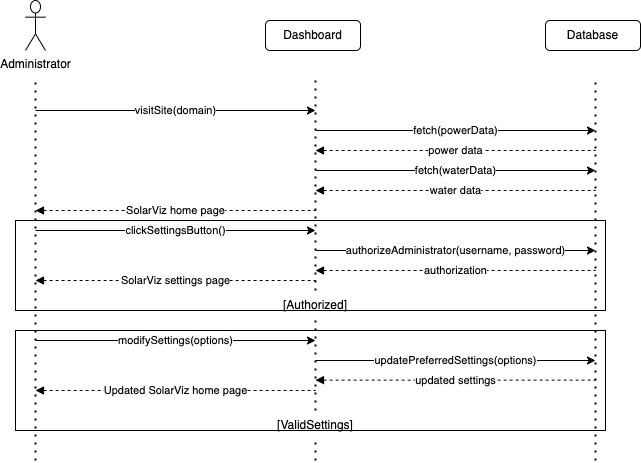

The diagram above was exported from draw.io. Its source (the exported page's mxGraphModel, read from the mxfile embedded in the PNG):
<mxGraphModel dx="1062" dy="672" grid="1" gridSize="10" guides="1" tooltips="1" connect="1" arrows="1" fold="1" page="1" pageScale="1" pageWidth="850" pageHeight="1100" math="0" shadow="0">
  <root>
    <mxCell id="0" />
    <mxCell id="1" parent="0" />
    <mxCell id="3jBgXZNQN0rUINEwIzim-24" value="" style="rounded=0;whiteSpace=wrap;html=1;" vertex="1" parent="1">
      <mxGeometry x="100" y="320" width="590" height="90" as="geometry" />
    </mxCell>
    <mxCell id="3jBgXZNQN0rUINEwIzim-18" value="" style="rounded=0;whiteSpace=wrap;html=1;align=left;" vertex="1" parent="1">
      <mxGeometry x="100" y="430" width="590" height="100" as="geometry" />
    </mxCell>
    <mxCell id="3jBgXZNQN0rUINEwIzim-1" value="Administrator" style="shape=umlActor;verticalLabelPosition=bottom;verticalAlign=top;html=1;outlineConnect=0;" vertex="1" parent="1">
      <mxGeometry x="110" y="100" width="20" height="50" as="geometry" />
    </mxCell>
    <mxCell id="3jBgXZNQN0rUINEwIzim-3" value="" style="endArrow=none;dashed=1;html=1;dashPattern=1 3;strokeWidth=2;rounded=0;" edge="1" parent="1">
      <mxGeometry width="50" height="50" relative="1" as="geometry">
        <mxPoint x="120" y="560" as="sourcePoint" />
        <mxPoint x="120" y="180" as="targetPoint" />
      </mxGeometry>
    </mxCell>
    <mxCell id="3jBgXZNQN0rUINEwIzim-4" value="Dashboard" style="rounded=1;whiteSpace=wrap;html=1;" vertex="1" parent="1">
      <mxGeometry x="350" y="120" width="95" height="30" as="geometry" />
    </mxCell>
    <mxCell id="3jBgXZNQN0rUINEwIzim-6" value="" style="endArrow=none;dashed=1;html=1;dashPattern=1 3;strokeWidth=2;rounded=0;" edge="1" parent="1" source="3jBgXZNQN0rUINEwIzim-25">
      <mxGeometry width="50" height="50" relative="1" as="geometry">
        <mxPoint x="400" y="500" as="sourcePoint" />
        <mxPoint x="400" y="180" as="targetPoint" />
      </mxGeometry>
    </mxCell>
    <mxCell id="3jBgXZNQN0rUINEwIzim-7" value="" style="endArrow=none;dashed=1;html=1;dashPattern=1 3;strokeWidth=2;rounded=0;" edge="1" parent="1">
      <mxGeometry width="50" height="50" relative="1" as="geometry">
        <mxPoint x="680" y="560" as="sourcePoint" />
        <mxPoint x="680" y="180" as="targetPoint" />
      </mxGeometry>
    </mxCell>
    <mxCell id="3jBgXZNQN0rUINEwIzim-8" value="Database" style="rounded=1;whiteSpace=wrap;html=1;" vertex="1" parent="1">
      <mxGeometry x="630" y="120" width="95" height="30" as="geometry" />
    </mxCell>
    <mxCell id="3jBgXZNQN0rUINEwIzim-9" value="visitSite(domain)" style="endArrow=classic;html=1;rounded=0;" edge="1" parent="1">
      <mxGeometry width="50" height="50" relative="1" as="geometry">
        <mxPoint x="120" y="210" as="sourcePoint" />
        <mxPoint x="400" y="210" as="targetPoint" />
      </mxGeometry>
    </mxCell>
    <mxCell id="3jBgXZNQN0rUINEwIzim-10" value="fetch(powerData)" style="endArrow=classic;html=1;rounded=0;" edge="1" parent="1">
      <mxGeometry width="50" height="50" relative="1" as="geometry">
        <mxPoint x="400" y="230" as="sourcePoint" />
        <mxPoint x="680" y="230" as="targetPoint" />
      </mxGeometry>
    </mxCell>
    <mxCell id="3jBgXZNQN0rUINEwIzim-11" value="power data" style="endArrow=none;dashed=1;html=1;rounded=0;startArrow=block;startFill=1;" edge="1" parent="1">
      <mxGeometry width="50" height="50" relative="1" as="geometry">
        <mxPoint x="400" y="250" as="sourcePoint" />
        <mxPoint x="680" y="250" as="targetPoint" />
      </mxGeometry>
    </mxCell>
    <mxCell id="3jBgXZNQN0rUINEwIzim-12" value="fetch(waterData)" style="endArrow=classic;html=1;rounded=0;" edge="1" parent="1">
      <mxGeometry width="50" height="50" relative="1" as="geometry">
        <mxPoint x="400" y="270" as="sourcePoint" />
        <mxPoint x="680" y="270" as="targetPoint" />
      </mxGeometry>
    </mxCell>
    <mxCell id="3jBgXZNQN0rUINEwIzim-13" value="water data" style="endArrow=none;dashed=1;html=1;rounded=0;startArrow=block;startFill=1;" edge="1" parent="1">
      <mxGeometry width="50" height="50" relative="1" as="geometry">
        <mxPoint x="400" y="290" as="sourcePoint" />
        <mxPoint x="680" y="290" as="targetPoint" />
      </mxGeometry>
    </mxCell>
    <mxCell id="3jBgXZNQN0rUINEwIzim-14" value="SolarViz home page" style="endArrow=none;dashed=1;html=1;rounded=0;startArrow=block;startFill=1;" edge="1" parent="1">
      <mxGeometry width="50" height="50" relative="1" as="geometry">
        <mxPoint x="120" y="310" as="sourcePoint" />
        <mxPoint x="400" y="310" as="targetPoint" />
      </mxGeometry>
    </mxCell>
    <mxCell id="3jBgXZNQN0rUINEwIzim-15" value="clickSettingsButton()" style="endArrow=classic;html=1;rounded=0;" edge="1" parent="1">
      <mxGeometry width="50" height="50" relative="1" as="geometry">
        <mxPoint x="120" y="330" as="sourcePoint" />
        <mxPoint x="400" y="330" as="targetPoint" />
      </mxGeometry>
    </mxCell>
    <mxCell id="3jBgXZNQN0rUINEwIzim-16" value="SolarViz settings page" style="endArrow=none;dashed=1;html=1;rounded=0;startArrow=block;startFill=1;" edge="1" parent="1">
      <mxGeometry width="50" height="50" relative="1" as="geometry">
        <mxPoint x="120" y="380" as="sourcePoint" />
        <mxPoint x="400" y="380" as="targetPoint" />
      </mxGeometry>
    </mxCell>
    <mxCell id="3jBgXZNQN0rUINEwIzim-17" value="modifySettings(options)" style="endArrow=classic;html=1;rounded=0;" edge="1" parent="1">
      <mxGeometry width="50" height="50" relative="1" as="geometry">
        <mxPoint x="120" y="440" as="sourcePoint" />
        <mxPoint x="400" y="440" as="targetPoint" />
      </mxGeometry>
    </mxCell>
    <mxCell id="3jBgXZNQN0rUINEwIzim-21" value="Updated SolarViz home page" style="endArrow=none;dashed=1;html=1;rounded=0;startArrow=block;startFill=1;" edge="1" parent="1">
      <mxGeometry width="50" height="50" relative="1" as="geometry">
        <mxPoint x="120" y="490" as="sourcePoint" />
        <mxPoint x="400" y="490" as="targetPoint" />
      </mxGeometry>
    </mxCell>
    <mxCell id="3jBgXZNQN0rUINEwIzim-22" value="authorizeAdministrator(username, password)" style="endArrow=classic;html=1;rounded=0;" edge="1" parent="1">
      <mxGeometry width="50" height="50" relative="1" as="geometry">
        <mxPoint x="400" y="350" as="sourcePoint" />
        <mxPoint x="680" y="350" as="targetPoint" />
      </mxGeometry>
    </mxCell>
    <mxCell id="3jBgXZNQN0rUINEwIzim-23" value="authorization" style="endArrow=none;dashed=1;html=1;rounded=0;startArrow=block;startFill=1;" edge="1" parent="1">
      <mxGeometry width="50" height="50" relative="1" as="geometry">
        <mxPoint x="400" y="370" as="sourcePoint" />
        <mxPoint x="680" y="370" as="targetPoint" />
      </mxGeometry>
    </mxCell>
    <mxCell id="3jBgXZNQN0rUINEwIzim-26" value="" style="endArrow=none;dashed=1;html=1;dashPattern=1 3;strokeWidth=2;rounded=0;" edge="1" parent="1" source="3jBgXZNQN0rUINEwIzim-19" target="3jBgXZNQN0rUINEwIzim-25">
      <mxGeometry width="50" height="50" relative="1" as="geometry">
        <mxPoint x="400" y="560" as="sourcePoint" />
        <mxPoint x="400" y="180" as="targetPoint" />
      </mxGeometry>
    </mxCell>
    <mxCell id="3jBgXZNQN0rUINEwIzim-25" value="[Authorized]" style="text;html=1;strokeColor=none;fillColor=none;align=center;verticalAlign=middle;whiteSpace=wrap;rounded=0;" vertex="1" parent="1">
      <mxGeometry x="370" y="390" width="60" height="30" as="geometry" />
    </mxCell>
    <mxCell id="3jBgXZNQN0rUINEwIzim-28" value="updatePreferredSettings(options)" style="endArrow=classic;html=1;rounded=0;" edge="1" parent="1">
      <mxGeometry width="50" height="50" relative="1" as="geometry">
        <mxPoint x="400" y="460" as="sourcePoint" />
        <mxPoint x="680" y="460" as="targetPoint" />
      </mxGeometry>
    </mxCell>
    <mxCell id="3jBgXZNQN0rUINEwIzim-29" value="updated settings" style="endArrow=none;dashed=1;html=1;rounded=0;startArrow=block;startFill=1;" edge="1" parent="1">
      <mxGeometry width="50" height="50" relative="1" as="geometry">
        <mxPoint x="400" y="479.63" as="sourcePoint" />
        <mxPoint x="680" y="479.63" as="targetPoint" />
      </mxGeometry>
    </mxCell>
    <mxCell id="3jBgXZNQN0rUINEwIzim-30" value="" style="endArrow=none;dashed=1;html=1;dashPattern=1 3;strokeWidth=2;rounded=0;" edge="1" parent="1" target="3jBgXZNQN0rUINEwIzim-19">
      <mxGeometry width="50" height="50" relative="1" as="geometry">
        <mxPoint x="400" y="560" as="sourcePoint" />
        <mxPoint x="400" y="420" as="targetPoint" />
      </mxGeometry>
    </mxCell>
    <mxCell id="3jBgXZNQN0rUINEwIzim-19" value="[ValidSettings]" style="text;html=1;strokeColor=none;fillColor=none;align=center;verticalAlign=middle;whiteSpace=wrap;rounded=0;" vertex="1" parent="1">
      <mxGeometry x="370" y="510" width="60" height="30" as="geometry" />
    </mxCell>
  </root>
</mxGraphModel>